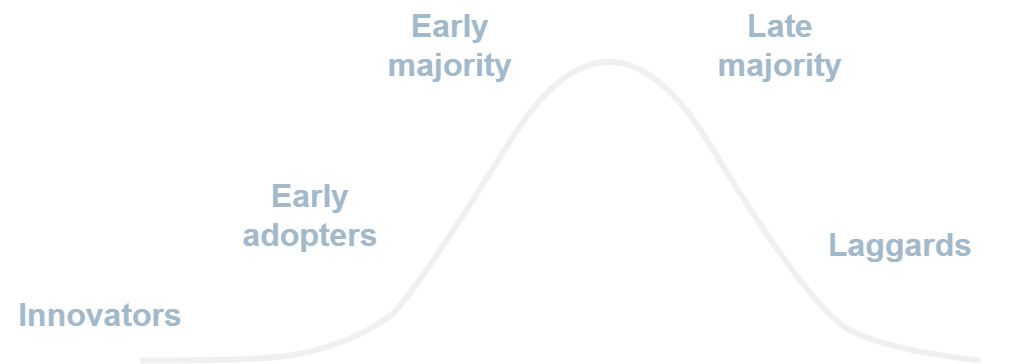

The diagram above was exported from draw.io. Its source (the exported page's mxGraphModel, read from the mxfile embedded in the PNG):
<mxGraphModel dx="2139" dy="1151" grid="1" gridSize="10" guides="1" tooltips="1" connect="1" arrows="1" fold="1" page="1" pageScale="1" pageWidth="1920" pageHeight="1200" math="0" shadow="0">
  <root>
    <mxCell id="0" />
    <mxCell id="1" parent="0" />
    <mxCell id="58" value="" style="endArrow=none;html=1;labelBackgroundColor=default;strokeColor=#f0f0f0;strokeWidth=6;fontFamily=Verdana;fontSize=32;fontColor=#000000;fillColor=#7494b1;shape=connector;curved=1;" parent="1" edge="1">
      <mxGeometry width="50" height="50" relative="1" as="geometry">
        <mxPoint x="460" y="670" as="sourcePoint" />
        <mxPoint x="1300" y="670" as="targetPoint" />
        <Array as="points">
          <mxPoint x="580" y="670" />
          <mxPoint x="640" y="660" />
          <mxPoint x="690" y="640" />
          <mxPoint x="730" y="610" />
          <mxPoint x="930" y="290" />
          <mxPoint x="1130" y="620" />
          <mxPoint x="1210" y="660" />
        </Array>
      </mxGeometry>
    </mxCell>
    <mxCell id="60" value="Innovators" style="text;html=1;fillColor=none;align=center;verticalAlign=middle;whiteSpace=wrap;rounded=0;fontSize=32;fontStyle=1;labelBorderColor=none;labelBackgroundColor=none;fontColor=#A2B8CB;" vertex="1" parent="1">
      <mxGeometry x="320" y="590" width="200" height="70" as="geometry" />
    </mxCell>
    <mxCell id="61" value="Early adopters" style="text;html=1;fillColor=none;align=center;verticalAlign=middle;whiteSpace=wrap;rounded=0;fontSize=32;fontStyle=1;labelBorderColor=none;fontColor=#A2B8CB;labelBackgroundColor=none;" vertex="1" parent="1">
      <mxGeometry x="520" y="490" width="220" height="70" as="geometry" />
    </mxCell>
    <mxCell id="62" value="Early majority" style="text;html=1;fillColor=none;align=center;verticalAlign=middle;whiteSpace=wrap;rounded=0;fontSize=32;fontStyle=1;labelBorderColor=none;fontColor=#A2B8CB;labelBackgroundColor=none;" vertex="1" parent="1">
      <mxGeometry x="680" y="310" width="180" height="90" as="geometry" />
    </mxCell>
    <mxCell id="63" value="Late majority" style="text;html=1;fillColor=none;align=center;verticalAlign=middle;whiteSpace=wrap;rounded=0;fontSize=32;fontStyle=1;labelBorderColor=none;fontColor=#A2B8CB;labelBackgroundColor=none;" vertex="1" parent="1">
      <mxGeometry x="1020" y="310" width="160" height="90" as="geometry" />
    </mxCell>
    <mxCell id="64" value="Laggards" style="text;html=1;fillColor=none;align=center;verticalAlign=middle;whiteSpace=wrap;rounded=0;fontSize=32;fontStyle=1;labelBorderColor=none;fontColor=#A2B8CB;labelBackgroundColor=none;" vertex="1" parent="1">
      <mxGeometry x="1110" y="520" width="220" height="70" as="geometry" />
    </mxCell>
  </root>
</mxGraphModel>